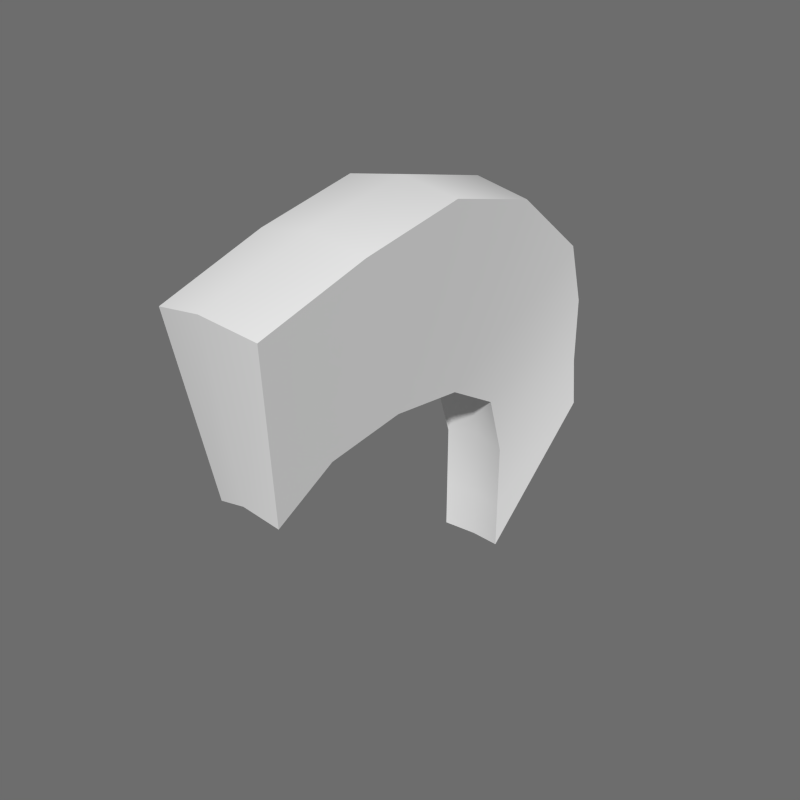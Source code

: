 # Source: Pelo5Hombre.blend  (saved by Blender 2.91.10; exported with 4.5.12 LTS)
import bpy
from mathutils import Matrix  # noqa: F401  (used for matrix-valued properties, if any)

bpy.ops.wm.read_factory_settings(use_empty=True)
scene = bpy.context.scene
scene.name = 'Scene'

# ---- node groups
ng_auto_smooth = bpy.data.node_groups.new('Auto Smooth', 'GeometryNodeTree')
_s = ng_auto_smooth.interface.new_socket(name='Geometry', in_out='OUTPUT', socket_type='NodeSocketGeometry')
_s = ng_auto_smooth.interface.new_socket(name='Geometry', in_out='INPUT', socket_type='NodeSocketGeometry')
_s = ng_auto_smooth.interface.new_socket(name='Angle', in_out='INPUT', socket_type='NodeSocketFloat')
_s.subtype = 'ANGLE'
_s.min_value = 0.0
_s.max_value = 3.142
ng_auto_smooth.is_modifier = True
_N = ng_auto_smooth.nodes; _L = ng_auto_smooth.links
n0 = _N.new('NodeGroupOutput'); n0.name = 'Group Output'; n0.location = (480, -100)
n1 = _N.new('NodeGroupInput'); n1.name = 'Group Input'; n1.location = (-420, -300)
n2 = _N.new('NodeGroupInput'); n2.name = 'Group Input.001'; n2.location = (-60, -100)
n3 = _N.new('GeometryNodeSetShadeSmooth'); n3.name = 'Set Shade Smooth'; n3.location = (120, -100)
n3.domain = 'EDGE'
n4 = _N.new('GeometryNodeSetShadeSmooth'); n4.name = 'Set Shade Smooth.001'; n4.location = (300, -100)
n5 = _N.new('GeometryNodeInputMeshEdgeAngle'); n5.name = 'Edge Angle'; n5.location = (-420, -220)
n6 = _N.new('GeometryNodeInputEdgeSmooth'); n6.name = 'Is Edge Smooth'; n6.location = (-60, -160)
n7 = _N.new('GeometryNodeInputShadeSmooth'); n7.name = 'Is Face Smooth'; n7.location = (-240, -340)
n8 = _N.new('FunctionNodeBooleanMath'); n8.name = 'Boolean Math'; n8.location = (-60, -220)
n9 = _N.new('FunctionNodeCompare'); n9.name = 'Compare'; n9.location = (-240, -180)
n9.operation = 'LESS_EQUAL'
_L.new(n5.outputs[0], n9.inputs[0])
_L.new(n4.outputs[0], n0.inputs[0])
_L.new(n1.outputs[1], n9.inputs[1])
_L.new(n9.outputs[0], n8.inputs[0])
_L.new(n7.outputs[0], n8.inputs[1])
_L.new(n2.outputs[0], n3.inputs[0])
_L.new(n6.outputs[0], n3.inputs[1])
_L.new(n3.outputs[0], n4.inputs[0])
_L.new(n8.outputs[0], n3.inputs[2])
n0.is_active_output = True

# ---- world
world_world = bpy.data.worlds.new('World'); scene.world = world_world
world_world.color = (0.1523, 0.1523, 0.1523)
world_world.use_sun_shadow = False
world_world.sun_shadow_jitter_overblur = 0.0
world_world.cycles.sampling_method = 'NONE'
world_world.cycles.sample_map_resolution = 256

# ---- meshes
me_cube_004 = bpy.data.meshes.new('Cube.004')
me_cube_004.from_pydata([(0.08853, 0.4588, 2.776), (-0.1012, -0.2279, 3.048), (0.09632, -0.2279, 3.048), (-0.0934, 0.4588, 2.776), (0.09632, 0.2299, 3.048), (-0.1012, 0.2299, 3.048), (-0.09327, 0.4588, 2.457), (0.0884, 0.4588, 2.457), (0.09048, 0.4016, 2.95), (-0.09535, -0.3996, 2.95), (-0.09535, 0.4016, 2.95), (0.09048, -0.3996, 2.95), (-0.00292, -0.237, 3.079), (-0.00292, 0.2389, 3.079), (0.1002, 0.000982, 3.079), (-0.1051, 0.000982, 3.079), (-0.00292, 0.4769, 2.793), (-0.09337, 0.4588, 2.59), (0.0885, 0.4588, 2.59), (-0.002918, 0.4769, 2.448), (-0.00292, 0.4174, 2.979), (-0.00292, -0.4154, 2.979), (-0.00292, 0.000982, 3.106), (-0.002919, 0.4769, 2.592), (0.1415, 0.7385, 3.154), (-0.003499, 0.7566, 3.171), (0.1446, 0.6813, 3.329), (0.1414, 0.7385, 2.968), (-0.1593, -0.1672, 3.532), (-0.1655, 0.1385, 3.589), (-0.15, -0.4766, 3.442), (-0.003499, -0.1795, 3.561), (0.1538, -0.1672, 3.532), (0.16, 0.1385, 3.589), (0.1446, -0.4766, 3.442), (-0.147, 0.7385, 3.154), (-0.15, 0.6813, 3.329), (-0.1469, 0.7385, 2.968), (0.1538, 0.4287, 3.519), (-0.003499, 0.4377, 3.549), (-0.1593, 0.4287, 3.519), (-0.1364, 0.7385, 2.835), (0.006891, 0.7566, 2.827), (0.1517, 0.7385, 2.835), (-0.003499, 0.6971, 3.358), (-0.003499, -0.4955, 3.469), (-0.003499, 0.1354, 3.617), (-0.003498, 0.7566, 2.97)], [], [(0, 16, 23, 18), (0, 8, 20, 16), (1, 15, 22, 12), (1, 12, 21, 9), (2, 12, 22, 14), (2, 11, 21, 12), (3, 16, 20, 10), (3, 17, 23, 16), (4, 13, 20, 8), (4, 14, 22, 13), (5, 10, 20, 13), (5, 13, 22, 15), (6, 19, 23, 17), (7, 18, 23, 19), (24, 27, 47, 25), (24, 25, 44, 26), (28, 31, 46, 29), (28, 30, 45, 31), (32, 33, 46, 31), (32, 31, 45, 34), (35, 36, 44, 25), (35, 25, 47, 37), (38, 26, 44, 39), (38, 39, 46, 33), (40, 39, 44, 36), (40, 29, 46, 39), (41, 37, 47, 42), (43, 42, 47, 27), (2, 14, 33, 32), (18, 7, 43, 27), (14, 4, 38, 33), (10, 5, 40, 36), (11, 2, 32, 34), (9, 21, 45, 30), (8, 0, 24, 26), (5, 15, 29, 40), (3, 10, 36, 35), (0, 18, 27, 24), (21, 11, 34, 45), (15, 1, 28, 29), (6, 17, 37, 41), (17, 3, 35, 37), (1, 9, 30, 28), (19, 6, 41, 42), (4, 8, 26, 38), (7, 19, 42, 43)])
me_cube_004.polygons.foreach_set('use_smooth', [True] * 46)
me_cube_004.use_remesh_preserve_volume = False
me_cube_004.use_remesh_preserve_attributes = False
me_cube_004.use_mirror_vertex_groups = False
me_cube_004.update()

# ---- objects
ob_body = bpy.data.objects.new('Body', me_cube_004)

# ---- transforms, parenting, visibility, modifiers, constraints
ob_body.location = (0.0, 0.0, -2.384e-07)
ob_body.lineart.crease_threshold = 0.0
_vg = ob_body.vertex_groups.new(name='Bone')
_vg = ob_body.vertex_groups.new(name='Foot.L')
_vg = ob_body.vertex_groups.new(name='Body')
_vg = ob_body.vertex_groups.new(name='Hips')
_vg = ob_body.vertex_groups.new(name='Abdomen')
_vg = ob_body.vertex_groups.new(name='Torso')
_vg = ob_body.vertex_groups.new(name='Neck')
_vg = ob_body.vertex_groups.new(name='Head')
_vg.add([0, 1, 2, 3, 4, 5, 6, 7, 8, 9, 10, 11, 12, 13, 14, 15, 16, 17, 18, 19, 20, 21, 22, 23, 24, 25, 26, 27, 28, 29, 30, 31, 32, 33, 34, 35, 36, 37, 38, 39, 40, 41, 42, 43, 44, 45, 46, 47], 1.0, 'REPLACE')
_vg = ob_body.vertex_groups.new(name='Shoulder.L')
_vg = ob_body.vertex_groups.new(name='UpperArm.L')
_vg = ob_body.vertex_groups.new(name='LowerArm.L')
_vg = ob_body.vertex_groups.new(name='Fist.L')
_vg = ob_body.vertex_groups.new(name='Shoulder.R')
_vg = ob_body.vertex_groups.new(name='UpperArm.R')
_vg = ob_body.vertex_groups.new(name='LowerArm.R')
_vg = ob_body.vertex_groups.new(name='Fist.R')
_vg = ob_body.vertex_groups.new(name='UpperLeg.L')
_vg = ob_body.vertex_groups.new(name='LowerLeg.L')
_vg = ob_body.vertex_groups.new(name='UpperLeg.R')
_vg = ob_body.vertex_groups.new(name='LowerLeg.R')
_vg = ob_body.vertex_groups.new(name='PoleTarget.L')
_vg = ob_body.vertex_groups.new(name='Foot.R')
_vg = ob_body.vertex_groups.new(name='PoleTarget.R')
_m = ob_body.modifiers.new('Armature', 'ARMATURE')
_m = ob_body.modifiers.new('Auto Smooth', 'NODES')
_m.node_group = ng_auto_smooth
_gi = [s.identifier for s in ng_auto_smooth.interface.items_tree if s.item_type == 'SOCKET' and s.in_out == 'INPUT']
_m[_gi[1]] = 0.5236  # Angle

# ---- collection membership
scene.collection.objects.link(ob_body)

# ---- scene / render settings (as saved in the file)
scene.frame_start = 1; scene.frame_end = 41; scene.frame_set(37)
scene.render.engine = 'CYCLES'
scene.render.resolution_x = 1000
scene.render.resolution_y = 1000
scene.render.dither_intensity = 0.0
scene.cycles.use_denoising = False
scene.cycles.samples = 50
scene.cycles.sampling_pattern = 'TABULATED_SOBOL'
scene.cycles.light_sampling_threshold = 0.0
scene.cycles.use_adaptive_sampling = False
scene.cycles.use_light_tree = False
scene.cycles.caustics_reflective = False
scene.cycles.caustics_refractive = False
scene.cycles.blur_glossy = 0.0
scene.cycles.max_bounces = 2
scene.cycles.pixel_filter_type = 'GAUSSIAN'
scene.cycles.sample_clamp_indirect = 0.0
scene.view_settings.view_transform = 'Standard'
bpy.context.view_layer.update()

# ---- added for rendering (the .blend has no active camera and no usable light): camera, sun
cam_auto = bpy.data.cameras.new('AutoCamera')
cam_auto.lens = 50.0
cam_auto.sensor_width = 36.0
cam_auto.clip_end = 1000.0
ob_auto_camera = bpy.data.objects.new('AutoCamera', cam_auto)
scene.collection.objects.link(ob_auto_camera)
ob_auto_camera.location = (1.61017, -1.80491, 4.32261)
ob_auto_camera.rotation_euler = (1.09748, -7.21219e-08, 0.694738)
scene.camera = ob_auto_camera
light_auto_sun = bpy.data.lights.new('AutoSun', 'SUN')
light_auto_sun.energy = 3.0
light_auto_sun.angle = 0.0523599
ob_auto_sun = bpy.data.objects.new('AutoSun', light_auto_sun)
scene.collection.objects.link(ob_auto_sun)
ob_auto_sun.rotation_euler = (0.872665, 0.174533, 0.523599)
bpy.context.view_layer.update()
